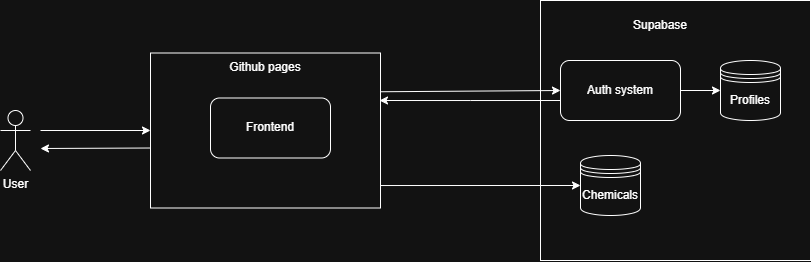

The diagram above was exported from draw.io. Its source (the exported page's mxGraphModel, read from the mxfile embedded in the PNG):
<mxGraphModel dx="983" dy="512" grid="1" gridSize="10" guides="1" tooltips="1" connect="1" arrows="1" fold="1" page="1" pageScale="1" pageWidth="827" pageHeight="1169" math="0" shadow="0">
  <root>
    <mxCell id="0" />
    <mxCell id="1" parent="0" />
    <mxCell id="9zHXWay9TYVkmcLaeSs2-1" parent="1" style="shape=umlActor;verticalLabelPosition=bottom;verticalAlign=top;html=1;outlineConnect=0;" value="User" vertex="1">
      <mxGeometry height="60" width="30" x="10" y="280" as="geometry" />
    </mxCell>
    <mxCell id="9zHXWay9TYVkmcLaeSs2-2" parent="1" style="rounded=0;whiteSpace=wrap;html=1;" value="" vertex="1">
      <mxGeometry height="155" width="230" x="160" y="222.5" as="geometry" />
    </mxCell>
    <mxCell id="9zHXWay9TYVkmcLaeSs2-5" parent="1" style="rounded=1;whiteSpace=wrap;html=1;" value="Frontend" vertex="1">
      <mxGeometry height="60" width="120" x="220" y="267.5" as="geometry" />
    </mxCell>
    <mxCell id="9zHXWay9TYVkmcLaeSs2-6" parent="1" style="text;html=1;whiteSpace=wrap;strokeColor=none;fillColor=none;align=center;verticalAlign=middle;rounded=0;" value="Github pages" vertex="1">
      <mxGeometry height="30" width="90" x="230" y="222.5" as="geometry" />
    </mxCell>
    <mxCell id="9zHXWay9TYVkmcLaeSs2-16" edge="1" parent="1" style="endArrow=classic;html=1;rounded=0;entryX=0;entryY=0.5;entryDx=0;entryDy=0;" target="9zHXWay9TYVkmcLaeSs2-2" value="">
      <mxGeometry height="50" relative="1" width="50" as="geometry">
        <mxPoint x="50" y="300" as="sourcePoint" />
        <mxPoint x="150" y="287.5" as="targetPoint" />
      </mxGeometry>
    </mxCell>
    <mxCell id="9zHXWay9TYVkmcLaeSs2-17" edge="1" parent="1" source="9zHXWay9TYVkmcLaeSs2-2" style="endArrow=classic;html=1;rounded=0;exitX=0;exitY=0.613;exitDx=0;exitDy=0;exitPerimeter=0;" value="">
      <mxGeometry height="50" relative="1" width="50" as="geometry">
        <mxPoint x="100" y="397.5" as="sourcePoint" />
        <mxPoint x="50" y="318" as="targetPoint" />
      </mxGeometry>
    </mxCell>
    <mxCell id="dsNRhEcuF2x3qqRI2SmQ-2" parent="1" style="rounded=0;whiteSpace=wrap;html=1;" value="" vertex="1">
      <mxGeometry height="260" width="270" x="550" y="170" as="geometry" />
    </mxCell>
    <mxCell id="dsNRhEcuF2x3qqRI2SmQ-3" parent="1" style="text;html=1;whiteSpace=wrap;strokeColor=none;fillColor=none;align=center;verticalAlign=middle;rounded=0;" value="Supabase" vertex="1">
      <mxGeometry height="30" width="60" x="640" y="180" as="geometry" />
    </mxCell>
    <mxCell id="dsNRhEcuF2x3qqRI2SmQ-7" edge="1" parent="1" source="dsNRhEcuF2x3qqRI2SmQ-4" style="edgeStyle=orthogonalEdgeStyle;rounded=0;orthogonalLoop=1;jettySize=auto;html=1;" target="dsNRhEcuF2x3qqRI2SmQ-6">
      <mxGeometry relative="1" as="geometry" />
    </mxCell>
    <mxCell id="dsNRhEcuF2x3qqRI2SmQ-4" parent="1" style="rounded=1;whiteSpace=wrap;html=1;" value="Auth system" vertex="1">
      <mxGeometry height="60" width="120" x="570" y="230" as="geometry" />
    </mxCell>
    <mxCell id="dsNRhEcuF2x3qqRI2SmQ-6" parent="1" style="shape=datastore;whiteSpace=wrap;html=1;" value="Profiles" vertex="1">
      <mxGeometry height="60" width="60" x="730" y="230" as="geometry" />
    </mxCell>
    <mxCell id="dsNRhEcuF2x3qqRI2SmQ-8" parent="1" style="shape=datastore;whiteSpace=wrap;html=1;" value="Chemicals" vertex="1">
      <mxGeometry height="60" width="60" x="590" y="325" as="geometry" />
    </mxCell>
    <mxCell id="dsNRhEcuF2x3qqRI2SmQ-11" edge="1" parent="1" source="9zHXWay9TYVkmcLaeSs2-2" style="endArrow=classic;html=1;rounded=0;entryX=0;entryY=0.5;entryDx=0;entryDy=0;exitX=1;exitY=0.25;exitDx=0;exitDy=0;" target="dsNRhEcuF2x3qqRI2SmQ-4" value="">
      <mxGeometry height="50" relative="1" width="50" as="geometry">
        <mxPoint x="420" y="290" as="sourcePoint" />
        <mxPoint x="470" y="240" as="targetPoint" />
      </mxGeometry>
    </mxCell>
    <mxCell id="dsNRhEcuF2x3qqRI2SmQ-12" edge="1" parent="1" style="endArrow=classic;html=1;rounded=0;exitX=0;exitY=0.833;exitDx=0;exitDy=0;exitPerimeter=0;" value="">
      <mxGeometry height="50" relative="1" width="50" as="geometry">
        <Array as="points">
          <mxPoint x="480" y="270.02" />
        </Array>
        <mxPoint x="570" y="270" as="sourcePoint" />
        <mxPoint x="389" y="270" as="targetPoint" />
      </mxGeometry>
    </mxCell>
    <mxCell id="dsNRhEcuF2x3qqRI2SmQ-13" edge="1" parent="1" source="9zHXWay9TYVkmcLaeSs2-2" style="endArrow=classic;html=1;rounded=0;entryX=0;entryY=0.5;entryDx=0;entryDy=0;exitX=1;exitY=0.855;exitDx=0;exitDy=0;exitPerimeter=0;" target="dsNRhEcuF2x3qqRI2SmQ-8" value="">
      <mxGeometry height="50" relative="1" width="50" as="geometry">
        <mxPoint x="420" y="391" as="sourcePoint" />
        <mxPoint x="600" y="390" as="targetPoint" />
      </mxGeometry>
    </mxCell>
  </root>
</mxGraphModel>